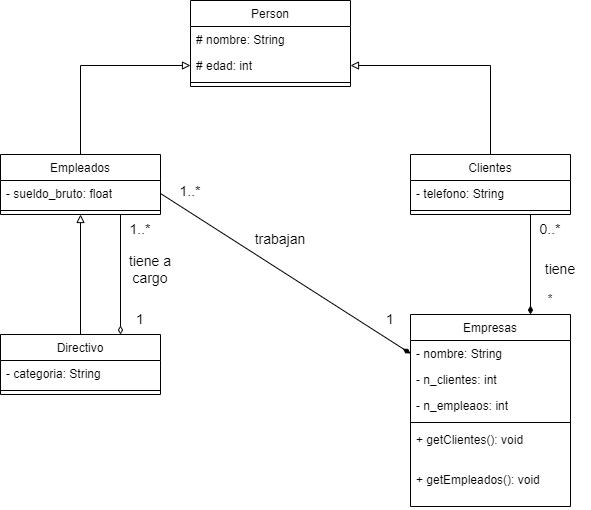

The diagram above was exported from draw.io. Its source (the exported page's mxGraphModel, read from the mxfile embedded in the PNG):
<mxGraphModel dx="1050" dy="557" grid="1" gridSize="10" guides="1" tooltips="1" connect="1" arrows="1" fold="1" page="1" pageScale="1" pageWidth="827" pageHeight="1169" math="0" shadow="0">
  <root>
    <mxCell id="0" />
    <mxCell id="1" parent="0" />
    <mxCell id="O75vQsZZnFZ56Qrt1QEt-1" value="&lt;span style=&quot;font-weight: normal;&quot;&gt;Empresas&lt;/span&gt;" style="swimlane;fontStyle=1;align=center;verticalAlign=top;childLayout=stackLayout;horizontal=1;startSize=26;horizontalStack=0;resizeParent=1;resizeParentMax=0;resizeLast=0;collapsible=1;marginBottom=0;whiteSpace=wrap;html=1;" parent="1" vertex="1">
      <mxGeometry x="500" y="400" width="160" height="192" as="geometry" />
    </mxCell>
    <mxCell id="O75vQsZZnFZ56Qrt1QEt-2" value="- nombre: String" style="text;strokeColor=none;fillColor=none;align=left;verticalAlign=top;spacingLeft=4;spacingRight=4;overflow=hidden;rotatable=0;points=[[0,0.5],[1,0.5]];portConstraint=eastwest;whiteSpace=wrap;html=1;" parent="O75vQsZZnFZ56Qrt1QEt-1" vertex="1">
      <mxGeometry y="26" width="160" height="26" as="geometry" />
    </mxCell>
    <mxCell id="O75vQsZZnFZ56Qrt1QEt-29" value="- n_clientes: int" style="text;strokeColor=none;fillColor=none;align=left;verticalAlign=top;spacingLeft=4;spacingRight=4;overflow=hidden;rotatable=0;points=[[0,0.5],[1,0.5]];portConstraint=eastwest;whiteSpace=wrap;html=1;" parent="O75vQsZZnFZ56Qrt1QEt-1" vertex="1">
      <mxGeometry y="52" width="160" height="26" as="geometry" />
    </mxCell>
    <mxCell id="O75vQsZZnFZ56Qrt1QEt-30" value="- n_empleaos: int" style="text;strokeColor=none;fillColor=none;align=left;verticalAlign=top;spacingLeft=4;spacingRight=4;overflow=hidden;rotatable=0;points=[[0,0.5],[1,0.5]];portConstraint=eastwest;whiteSpace=wrap;html=1;" parent="O75vQsZZnFZ56Qrt1QEt-1" vertex="1">
      <mxGeometry y="78" width="160" height="26" as="geometry" />
    </mxCell>
    <mxCell id="O75vQsZZnFZ56Qrt1QEt-3" value="" style="line;strokeWidth=1;fillColor=none;align=left;verticalAlign=middle;spacingTop=-1;spacingLeft=3;spacingRight=3;rotatable=0;labelPosition=right;points=[];portConstraint=eastwest;strokeColor=inherit;" parent="O75vQsZZnFZ56Qrt1QEt-1" vertex="1">
      <mxGeometry y="104" width="160" height="8" as="geometry" />
    </mxCell>
    <mxCell id="O75vQsZZnFZ56Qrt1QEt-4" value="+ getClientes(): void" style="text;strokeColor=none;fillColor=none;align=left;verticalAlign=top;spacingLeft=4;spacingRight=4;overflow=hidden;rotatable=0;points=[[0,0.5],[1,0.5]];portConstraint=eastwest;whiteSpace=wrap;html=1;" parent="O75vQsZZnFZ56Qrt1QEt-1" vertex="1">
      <mxGeometry y="112" width="160" height="40" as="geometry" />
    </mxCell>
    <mxCell id="O75vQsZZnFZ56Qrt1QEt-28" value="+ getEmpleados(): void" style="text;strokeColor=none;fillColor=none;align=left;verticalAlign=top;spacingLeft=4;spacingRight=4;overflow=hidden;rotatable=0;points=[[0,0.5],[1,0.5]];portConstraint=eastwest;whiteSpace=wrap;html=1;" parent="O75vQsZZnFZ56Qrt1QEt-1" vertex="1">
      <mxGeometry y="152" width="160" height="40" as="geometry" />
    </mxCell>
    <mxCell id="YM4-mUd8KfxawBhzvfLD-5" style="edgeStyle=orthogonalEdgeStyle;rounded=0;orthogonalLoop=1;jettySize=auto;html=1;exitX=0.5;exitY=0;exitDx=0;exitDy=0;entryX=0;entryY=0.5;entryDx=0;entryDy=0;endArrow=block;endFill=0;" parent="1" source="O75vQsZZnFZ56Qrt1QEt-5" target="YM4-mUd8KfxawBhzvfLD-7" edge="1">
      <mxGeometry relative="1" as="geometry">
        <mxPoint x="290" y="185" as="targetPoint" />
      </mxGeometry>
    </mxCell>
    <mxCell id="YM4-mUd8KfxawBhzvfLD-9" style="edgeStyle=orthogonalEdgeStyle;rounded=0;orthogonalLoop=1;jettySize=auto;html=1;exitX=0.75;exitY=1;exitDx=0;exitDy=0;entryX=0.75;entryY=0;entryDx=0;entryDy=0;endArrow=diamondThin;endFill=0;" parent="1" source="O75vQsZZnFZ56Qrt1QEt-5" target="O75vQsZZnFZ56Qrt1QEt-17" edge="1">
      <mxGeometry relative="1" as="geometry" />
    </mxCell>
    <mxCell id="O75vQsZZnFZ56Qrt1QEt-5" value="&lt;span style=&quot;font-weight: normal;&quot;&gt;Empleados&lt;/span&gt;" style="swimlane;fontStyle=1;align=center;verticalAlign=top;childLayout=stackLayout;horizontal=1;startSize=26;horizontalStack=0;resizeParent=1;resizeParentMax=0;resizeLast=0;collapsible=1;marginBottom=0;whiteSpace=wrap;html=1;" parent="1" vertex="1">
      <mxGeometry x="90" y="240" width="160" height="60" as="geometry" />
    </mxCell>
    <mxCell id="O75vQsZZnFZ56Qrt1QEt-16" value="- sueldo_bruto: float" style="text;strokeColor=none;fillColor=none;align=left;verticalAlign=top;spacingLeft=4;spacingRight=4;overflow=hidden;rotatable=0;points=[[0,0.5],[1,0.5]];portConstraint=eastwest;whiteSpace=wrap;html=1;" parent="O75vQsZZnFZ56Qrt1QEt-5" vertex="1">
      <mxGeometry y="26" width="160" height="26" as="geometry" />
    </mxCell>
    <mxCell id="O75vQsZZnFZ56Qrt1QEt-7" value="" style="line;strokeWidth=1;fillColor=none;align=left;verticalAlign=middle;spacingTop=-1;spacingLeft=3;spacingRight=3;rotatable=0;labelPosition=right;points=[];portConstraint=eastwest;strokeColor=inherit;" parent="O75vQsZZnFZ56Qrt1QEt-5" vertex="1">
      <mxGeometry y="52" width="160" height="8" as="geometry" />
    </mxCell>
    <mxCell id="YM4-mUd8KfxawBhzvfLD-6" style="edgeStyle=orthogonalEdgeStyle;rounded=0;orthogonalLoop=1;jettySize=auto;html=1;exitX=0.5;exitY=0;exitDx=0;exitDy=0;entryX=1;entryY=0.5;entryDx=0;entryDy=0;endArrow=block;endFill=0;" parent="1" source="O75vQsZZnFZ56Qrt1QEt-9" target="YM4-mUd8KfxawBhzvfLD-7" edge="1">
      <mxGeometry relative="1" as="geometry">
        <mxPoint x="450" y="185" as="targetPoint" />
      </mxGeometry>
    </mxCell>
    <mxCell id="YM4-mUd8KfxawBhzvfLD-13" style="edgeStyle=orthogonalEdgeStyle;rounded=0;orthogonalLoop=1;jettySize=auto;html=1;exitX=0.75;exitY=1;exitDx=0;exitDy=0;entryX=0.75;entryY=0;entryDx=0;entryDy=0;endArrow=diamondThin;endFill=1;" parent="1" source="O75vQsZZnFZ56Qrt1QEt-9" target="O75vQsZZnFZ56Qrt1QEt-1" edge="1">
      <mxGeometry relative="1" as="geometry" />
    </mxCell>
    <mxCell id="O75vQsZZnFZ56Qrt1QEt-9" value="&lt;span style=&quot;font-weight: normal;&quot;&gt;Clientes&lt;/span&gt;" style="swimlane;fontStyle=1;align=center;verticalAlign=top;childLayout=stackLayout;horizontal=1;startSize=26;horizontalStack=0;resizeParent=1;resizeParentMax=0;resizeLast=0;collapsible=1;marginBottom=0;whiteSpace=wrap;html=1;" parent="1" vertex="1">
      <mxGeometry x="500" y="240" width="160" height="60" as="geometry" />
    </mxCell>
    <mxCell id="O75vQsZZnFZ56Qrt1QEt-21" value="- telefono: String" style="text;strokeColor=none;fillColor=none;align=left;verticalAlign=top;spacingLeft=4;spacingRight=4;overflow=hidden;rotatable=0;points=[[0,0.5],[1,0.5]];portConstraint=eastwest;whiteSpace=wrap;html=1;" parent="O75vQsZZnFZ56Qrt1QEt-9" vertex="1">
      <mxGeometry y="26" width="160" height="26" as="geometry" />
    </mxCell>
    <mxCell id="O75vQsZZnFZ56Qrt1QEt-11" value="" style="line;strokeWidth=1;fillColor=none;align=left;verticalAlign=middle;spacingTop=-1;spacingLeft=3;spacingRight=3;rotatable=0;labelPosition=right;points=[];portConstraint=eastwest;strokeColor=inherit;" parent="O75vQsZZnFZ56Qrt1QEt-9" vertex="1">
      <mxGeometry y="52" width="160" height="8" as="geometry" />
    </mxCell>
    <mxCell id="YM4-mUd8KfxawBhzvfLD-8" style="edgeStyle=orthogonalEdgeStyle;rounded=0;orthogonalLoop=1;jettySize=auto;html=1;exitX=0.5;exitY=0;exitDx=0;exitDy=0;entryX=0.5;entryY=1;entryDx=0;entryDy=0;endArrow=block;endFill=0;" parent="1" source="O75vQsZZnFZ56Qrt1QEt-17" target="O75vQsZZnFZ56Qrt1QEt-5" edge="1">
      <mxGeometry relative="1" as="geometry" />
    </mxCell>
    <mxCell id="O75vQsZZnFZ56Qrt1QEt-17" value="&lt;span style=&quot;font-weight: normal;&quot;&gt;Directivo&lt;/span&gt;" style="swimlane;fontStyle=1;align=center;verticalAlign=top;childLayout=stackLayout;horizontal=1;startSize=26;horizontalStack=0;resizeParent=1;resizeParentMax=0;resizeLast=0;collapsible=1;marginBottom=0;whiteSpace=wrap;html=1;" parent="1" vertex="1">
      <mxGeometry x="90" y="420" width="160" height="60" as="geometry" />
    </mxCell>
    <mxCell id="O75vQsZZnFZ56Qrt1QEt-18" value="- categoria: String" style="text;strokeColor=none;fillColor=none;align=left;verticalAlign=top;spacingLeft=4;spacingRight=4;overflow=hidden;rotatable=0;points=[[0,0.5],[1,0.5]];portConstraint=eastwest;whiteSpace=wrap;html=1;" parent="O75vQsZZnFZ56Qrt1QEt-17" vertex="1">
      <mxGeometry y="26" width="160" height="26" as="geometry" />
    </mxCell>
    <mxCell id="O75vQsZZnFZ56Qrt1QEt-19" value="" style="line;strokeWidth=1;fillColor=none;align=left;verticalAlign=middle;spacingTop=-1;spacingLeft=3;spacingRight=3;rotatable=0;labelPosition=right;points=[];portConstraint=eastwest;strokeColor=inherit;" parent="O75vQsZZnFZ56Qrt1QEt-17" vertex="1">
      <mxGeometry y="52" width="160" height="8" as="geometry" />
    </mxCell>
    <mxCell id="YM4-mUd8KfxawBhzvfLD-1" value="&lt;span style=&quot;font-weight: normal;&quot;&gt;Person&lt;/span&gt;" style="swimlane;fontStyle=1;align=center;verticalAlign=top;childLayout=stackLayout;horizontal=1;startSize=26;horizontalStack=0;resizeParent=1;resizeParentMax=0;resizeLast=0;collapsible=1;marginBottom=0;whiteSpace=wrap;html=1;" parent="1" vertex="1">
      <mxGeometry x="280" y="86" width="160" height="86" as="geometry" />
    </mxCell>
    <mxCell id="YM4-mUd8KfxawBhzvfLD-2" value="# nombre: String" style="text;strokeColor=none;fillColor=none;align=left;verticalAlign=top;spacingLeft=4;spacingRight=4;overflow=hidden;rotatable=0;points=[[0,0.5],[1,0.5]];portConstraint=eastwest;whiteSpace=wrap;html=1;" parent="YM4-mUd8KfxawBhzvfLD-1" vertex="1">
      <mxGeometry y="26" width="160" height="26" as="geometry" />
    </mxCell>
    <mxCell id="YM4-mUd8KfxawBhzvfLD-7" value="# edad: int" style="text;strokeColor=none;fillColor=none;align=left;verticalAlign=top;spacingLeft=4;spacingRight=4;overflow=hidden;rotatable=0;points=[[0,0.5],[1,0.5]];portConstraint=eastwest;whiteSpace=wrap;html=1;" parent="YM4-mUd8KfxawBhzvfLD-1" vertex="1">
      <mxGeometry y="52" width="160" height="26" as="geometry" />
    </mxCell>
    <mxCell id="YM4-mUd8KfxawBhzvfLD-3" value="" style="line;strokeWidth=1;fillColor=none;align=left;verticalAlign=middle;spacingTop=-1;spacingLeft=3;spacingRight=3;rotatable=0;labelPosition=right;points=[];portConstraint=eastwest;strokeColor=inherit;" parent="YM4-mUd8KfxawBhzvfLD-1" vertex="1">
      <mxGeometry y="78" width="160" height="8" as="geometry" />
    </mxCell>
    <mxCell id="YM4-mUd8KfxawBhzvfLD-10" value="&lt;font style=&quot;font-size: 14px;&quot;&gt;tiene a cargo&lt;/font&gt;" style="text;html=1;align=center;verticalAlign=middle;whiteSpace=wrap;rounded=0;" parent="1" vertex="1">
      <mxGeometry x="210" y="340" width="60" height="30" as="geometry" />
    </mxCell>
    <mxCell id="YM4-mUd8KfxawBhzvfLD-11" value="&lt;font style=&quot;font-size: 14px;&quot;&gt;1..*&lt;/font&gt;" style="text;html=1;align=center;verticalAlign=middle;whiteSpace=wrap;rounded=0;" parent="1" vertex="1">
      <mxGeometry x="200" y="300" width="60" height="30" as="geometry" />
    </mxCell>
    <mxCell id="YM4-mUd8KfxawBhzvfLD-12" value="&lt;font style=&quot;font-size: 14px;&quot;&gt;1&lt;/font&gt;" style="text;html=1;align=center;verticalAlign=middle;whiteSpace=wrap;rounded=0;" parent="1" vertex="1">
      <mxGeometry x="200" y="390" width="60" height="30" as="geometry" />
    </mxCell>
    <mxCell id="YM4-mUd8KfxawBhzvfLD-14" style="rounded=0;orthogonalLoop=1;jettySize=auto;html=1;exitX=1;exitY=0.5;exitDx=0;exitDy=0;entryX=0;entryY=0.5;entryDx=0;entryDy=0;endArrow=diamondThin;endFill=1;" parent="1" source="O75vQsZZnFZ56Qrt1QEt-16" target="O75vQsZZnFZ56Qrt1QEt-2" edge="1">
      <mxGeometry relative="1" as="geometry" />
    </mxCell>
    <mxCell id="YM4-mUd8KfxawBhzvfLD-15" value="&lt;font style=&quot;font-size: 14px;&quot;&gt;0..*&lt;/font&gt;" style="text;html=1;align=center;verticalAlign=middle;whiteSpace=wrap;rounded=0;" parent="1" vertex="1">
      <mxGeometry x="610" y="300" width="60" height="30" as="geometry" />
    </mxCell>
    <mxCell id="YM4-mUd8KfxawBhzvfLD-16" value="*" style="text;html=1;align=center;verticalAlign=middle;whiteSpace=wrap;rounded=0;" parent="1" vertex="1">
      <mxGeometry x="610" y="370" width="60" height="30" as="geometry" />
    </mxCell>
    <mxCell id="YM4-mUd8KfxawBhzvfLD-18" value="&lt;font style=&quot;font-size: 14px;&quot;&gt;1..*&lt;/font&gt;" style="text;html=1;align=center;verticalAlign=middle;whiteSpace=wrap;rounded=0;" parent="1" vertex="1">
      <mxGeometry x="250" y="262" width="60" height="30" as="geometry" />
    </mxCell>
    <mxCell id="YM4-mUd8KfxawBhzvfLD-19" value="&lt;span style=&quot;font-size: 14px;&quot;&gt;1&lt;/span&gt;" style="text;html=1;align=center;verticalAlign=middle;whiteSpace=wrap;rounded=0;" parent="1" vertex="1">
      <mxGeometry x="450" y="390" width="60" height="30" as="geometry" />
    </mxCell>
    <mxCell id="YM4-mUd8KfxawBhzvfLD-20" value="&lt;span style=&quot;font-size: 14px;&quot;&gt;trabajan&lt;/span&gt;" style="text;html=1;align=center;verticalAlign=middle;whiteSpace=wrap;rounded=0;" parent="1" vertex="1">
      <mxGeometry x="340" y="310" width="60" height="30" as="geometry" />
    </mxCell>
    <mxCell id="YM4-mUd8KfxawBhzvfLD-21" value="&lt;span style=&quot;font-size: 14px;&quot;&gt;tiene&lt;/span&gt;" style="text;html=1;align=center;verticalAlign=middle;whiteSpace=wrap;rounded=0;" parent="1" vertex="1">
      <mxGeometry x="620" y="340" width="60" height="30" as="geometry" />
    </mxCell>
  </root>
</mxGraphModel>